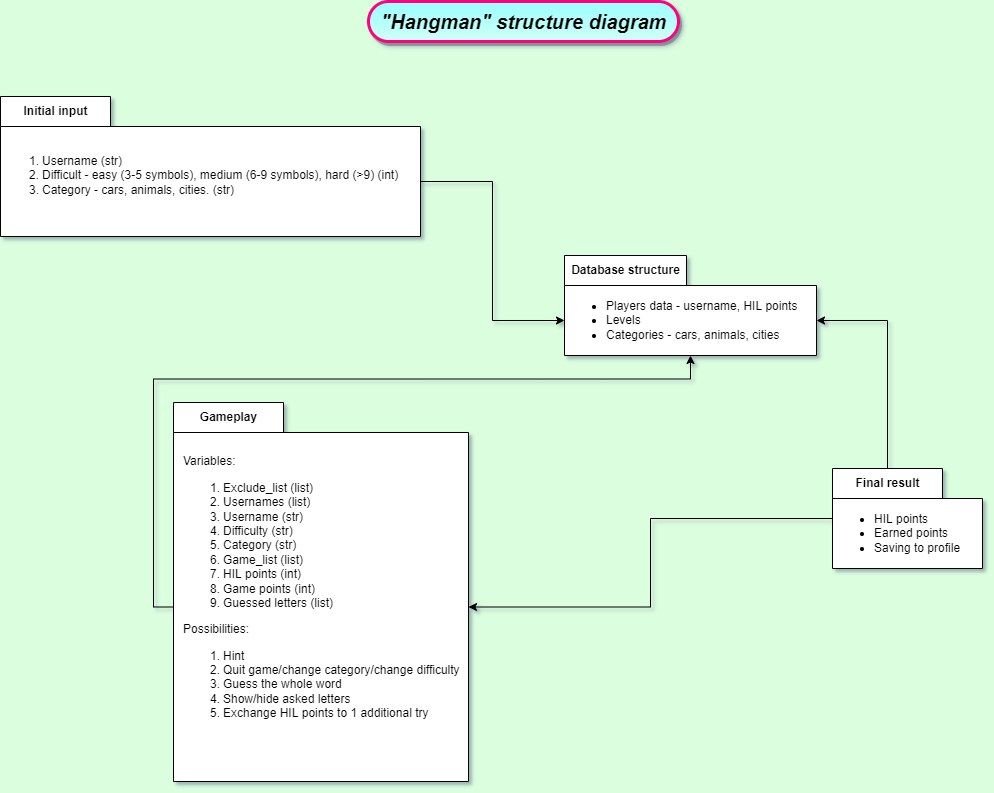

The diagram above was exported from draw.io. Its source (the exported page's mxGraphModel, read from the mxfile embedded in the PNG):
<mxGraphModel dx="1422" dy="875" grid="0" gridSize="10" guides="1" tooltips="1" connect="1" arrows="1" fold="1" page="1" pageScale="1" pageWidth="1169" pageHeight="827" background="#DBFFDE" math="0" shadow="1">
  <root>
    <mxCell id="0" />
    <mxCell id="1" parent="0" />
    <mxCell id="3JXj1f9M2miDP0aBLEUk-1" value="Database structure" style="shape=folder;fontStyle=1;tabWidth=122;tabHeight=30;tabPosition=left;html=1;boundedLbl=1;labelInHeader=1;container=1;collapsible=0;" parent="1" vertex="1">
      <mxGeometry x="616" y="284" width="252" height="100" as="geometry" />
    </mxCell>
    <mxCell id="3JXj1f9M2miDP0aBLEUk-2" value="&lt;ul&gt;&lt;li&gt;Players data - username, HIL points&lt;/li&gt;&lt;li&gt;Levels&lt;/li&gt;&lt;li&gt;Categories - cars, animals, cities&lt;/li&gt;&lt;/ul&gt;" style="html=1;strokeColor=none;resizeWidth=1;resizeHeight=1;fillColor=none;part=1;connectable=0;allowArrows=0;deletable=0;align=left;" parent="3JXj1f9M2miDP0aBLEUk-1" vertex="1">
      <mxGeometry width="252" height="70" relative="1" as="geometry">
        <mxPoint y="30" as="offset" />
      </mxGeometry>
    </mxCell>
    <mxCell id="ZzrbMg5dIdnkoba72sF4-3" style="edgeStyle=orthogonalEdgeStyle;rounded=0;orthogonalLoop=1;jettySize=auto;html=1;exitX=0;exitY=0;exitDx=420;exitDy=85;exitPerimeter=0;entryX=0;entryY=0;entryDx=0;entryDy=65;entryPerimeter=0;" edge="1" parent="1" source="3JXj1f9M2miDP0aBLEUk-3" target="3JXj1f9M2miDP0aBLEUk-1">
      <mxGeometry relative="1" as="geometry" />
    </mxCell>
    <mxCell id="3JXj1f9M2miDP0aBLEUk-3" value="Initial input" style="shape=folder;fontStyle=1;tabWidth=110;tabHeight=30;tabPosition=left;html=1;boundedLbl=1;labelInHeader=1;container=1;collapsible=0;" parent="1" vertex="1">
      <mxGeometry x="52" y="125" width="420" height="140" as="geometry" />
    </mxCell>
    <mxCell id="3JXj1f9M2miDP0aBLEUk-4" value="&lt;ol&gt;&lt;li&gt;Username (str)&lt;/li&gt;&lt;li&gt;Difficult - easy (3-5 symbols), medium (6-9 symbols), hard (&amp;gt;9) (int)&lt;/li&gt;&lt;li&gt;Category - cars, animals, cities. (str)&lt;/li&gt;&lt;/ol&gt;" style="html=1;strokeColor=none;resizeWidth=1;resizeHeight=1;fillColor=none;part=1;connectable=0;allowArrows=0;deletable=0;align=left;" parent="3JXj1f9M2miDP0aBLEUk-3" vertex="1">
      <mxGeometry width="420" height="98" relative="1" as="geometry">
        <mxPoint y="30" as="offset" />
      </mxGeometry>
    </mxCell>
    <mxCell id="ZzrbMg5dIdnkoba72sF4-1" style="edgeStyle=orthogonalEdgeStyle;rounded=0;orthogonalLoop=1;jettySize=auto;html=1;entryX=0;entryY=0;entryDx=295;entryDy=204.5;entryPerimeter=0;" edge="1" parent="1" source="3JXj1f9M2miDP0aBLEUk-9" target="3JXj1f9M2miDP0aBLEUk-6">
      <mxGeometry relative="1" as="geometry" />
    </mxCell>
    <mxCell id="ZzrbMg5dIdnkoba72sF4-2" style="edgeStyle=orthogonalEdgeStyle;rounded=0;orthogonalLoop=1;jettySize=auto;html=1;exitX=0;exitY=0;exitDx=0;exitDy=204.5;exitPerimeter=0;entryX=0.5;entryY=1;entryDx=0;entryDy=0;entryPerimeter=0;" edge="1" parent="1" source="3JXj1f9M2miDP0aBLEUk-6" target="3JXj1f9M2miDP0aBLEUk-1">
      <mxGeometry relative="1" as="geometry" />
    </mxCell>
    <mxCell id="3JXj1f9M2miDP0aBLEUk-6" value="Gameplay" style="shape=folder;fontStyle=1;tabWidth=110;tabHeight=30;tabPosition=left;html=1;boundedLbl=1;labelInHeader=1;container=1;collapsible=0;" parent="1" vertex="1">
      <mxGeometry x="225" y="431" width="295" height="379" as="geometry" />
    </mxCell>
    <mxCell id="3JXj1f9M2miDP0aBLEUk-7" value="&lt;div&gt;Variables:&lt;/div&gt;&lt;ol&gt;&lt;li&gt;Exclude_list (list)&lt;/li&gt;&lt;li&gt;Usernames (list)&lt;/li&gt;&lt;li&gt;Username (str)&lt;/li&gt;&lt;li&gt;Difficulty (str)&lt;/li&gt;&lt;li&gt;Category (str)&lt;/li&gt;&lt;li&gt;Game_list (list)&lt;/li&gt;&lt;li&gt;HIL points (int)&lt;/li&gt;&lt;li&gt;Game points (int)&lt;/li&gt;&lt;li&gt;Guessed letters (list)&lt;/li&gt;&lt;/ol&gt;&lt;div&gt;Possibilities:&lt;/div&gt;&lt;div&gt;&lt;ol&gt;&lt;li&gt;Hint&lt;/li&gt;&lt;li&gt;Quit game/change category/change difficulty&lt;/li&gt;&lt;li&gt;Guess the whole word&lt;/li&gt;&lt;li&gt;Show/hide asked letters&lt;/li&gt;&lt;li&gt;Exchange HIL points to 1 additional try&lt;/li&gt;&lt;/ol&gt;&lt;/div&gt;" style="html=1;strokeColor=none;resizeWidth=1;resizeHeight=1;fillColor=none;part=1;connectable=0;allowArrows=0;deletable=0;align=left;" parent="3JXj1f9M2miDP0aBLEUk-6" vertex="1">
      <mxGeometry width="284.6853146853147" height="223" relative="1" as="geometry">
        <mxPoint x="8" y="79" as="offset" />
      </mxGeometry>
    </mxCell>
    <mxCell id="ZzrbMg5dIdnkoba72sF4-4" style="edgeStyle=orthogonalEdgeStyle;rounded=0;orthogonalLoop=1;jettySize=auto;html=1;exitX=0;exitY=0;exitDx=55;exitDy=0;exitPerimeter=0;entryX=0;entryY=0;entryDx=252;entryDy=65;entryPerimeter=0;" edge="1" parent="1" source="3JXj1f9M2miDP0aBLEUk-9" target="3JXj1f9M2miDP0aBLEUk-1">
      <mxGeometry relative="1" as="geometry" />
    </mxCell>
    <mxCell id="3JXj1f9M2miDP0aBLEUk-9" value="Final result" style="shape=folder;fontStyle=1;tabWidth=110;tabHeight=30;tabPosition=left;html=1;boundedLbl=1;labelInHeader=1;container=1;collapsible=0;" parent="1" vertex="1">
      <mxGeometry x="884" y="497" width="150" height="100" as="geometry" />
    </mxCell>
    <mxCell id="3JXj1f9M2miDP0aBLEUk-10" value="&lt;ul&gt;&lt;li&gt;HIL points&lt;/li&gt;&lt;li&gt;&lt;span style=&quot;background-color: initial;&quot;&gt;Earned points&lt;/span&gt;&lt;br&gt;&lt;/li&gt;&lt;li&gt;&lt;span style=&quot;background-color: initial;&quot;&gt;Saving to profile&lt;/span&gt;&lt;/li&gt;&lt;/ul&gt;" style="html=1;strokeColor=none;resizeWidth=1;resizeHeight=1;fillColor=none;part=1;connectable=0;allowArrows=0;deletable=0;align=left;" parent="3JXj1f9M2miDP0aBLEUk-9" vertex="1">
      <mxGeometry width="150" height="70" relative="1" as="geometry">
        <mxPoint y="30" as="offset" />
      </mxGeometry>
    </mxCell>
    <mxCell id="3JXj1f9M2miDP0aBLEUk-13" value="&lt;font style=&quot;font-size: 20px;&quot;&gt;&lt;b&gt;&lt;i&gt;&quot;Hangman&quot; structure diagram&lt;/i&gt;&lt;/b&gt;&lt;/font&gt;" style="text;html=1;resizable=0;autosize=1;align=center;verticalAlign=middle;points=[];fillColor=#99FFFF;strokeColor=#FF0080;rounded=1;strokeWidth=3;gradientColor=#D1FFF7;shadow=1;glass=0;sketch=0;perimeterSpacing=10;arcSize=50;" parent="1" vertex="1">
      <mxGeometry x="420" y="30" width="310" height="40" as="geometry" />
    </mxCell>
  </root>
</mxGraphModel>